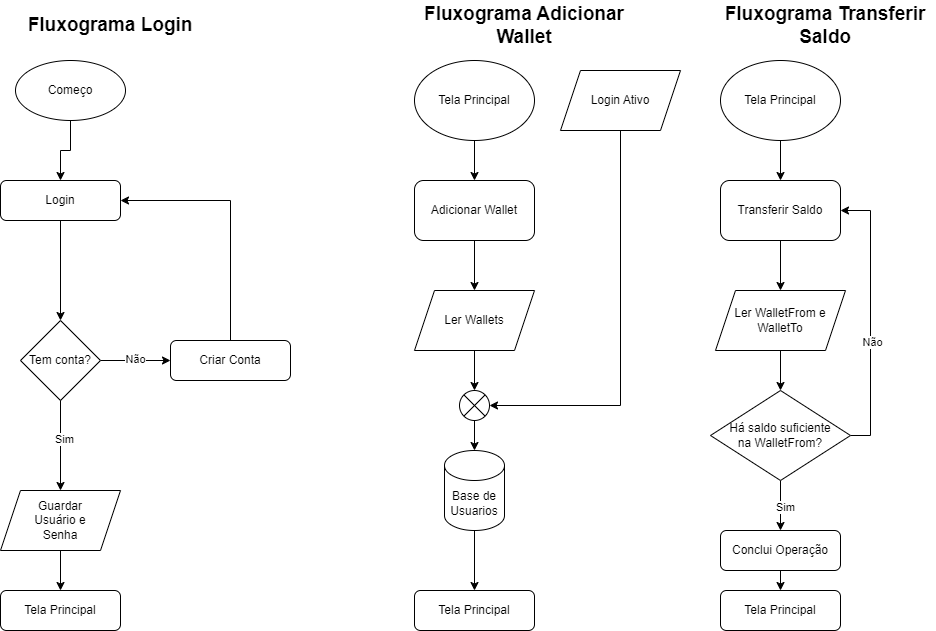

The diagram above was exported from draw.io. Its source (the exported page's mxGraphModel, read from the mxfile embedded in the PNG):
<mxGraphModel dx="1434" dy="800" grid="1" gridSize="10" guides="1" tooltips="1" connect="1" arrows="1" fold="1" page="1" pageScale="1" pageWidth="827" pageHeight="1169" math="0" shadow="0">
  <root>
    <mxCell id="WIyWlLk6GJQsqaUBKTNV-0" />
    <mxCell id="WIyWlLk6GJQsqaUBKTNV-1" parent="WIyWlLk6GJQsqaUBKTNV-0" />
    <mxCell id="ZRFxwYFZkm83JXmqlM6H-33" style="edgeStyle=orthogonalEdgeStyle;rounded=0;orthogonalLoop=1;jettySize=auto;html=1;exitX=1;exitY=0.5;exitDx=0;exitDy=0;entryX=0;entryY=0.5;entryDx=0;entryDy=0;" edge="1" parent="WIyWlLk6GJQsqaUBKTNV-1" source="ZRFxwYFZkm83JXmqlM6H-25" target="ZRFxwYFZkm83JXmqlM6H-36">
      <mxGeometry relative="1" as="geometry">
        <mxPoint x="250" y="500" as="targetPoint" />
        <mxPoint x="140" y="375" as="sourcePoint" />
      </mxGeometry>
    </mxCell>
    <mxCell id="ZRFxwYFZkm83JXmqlM6H-34" value="Não" style="edgeLabel;html=1;align=center;verticalAlign=middle;resizable=0;points=[];" vertex="1" connectable="0" parent="ZRFxwYFZkm83JXmqlM6H-33">
      <mxGeometry x="-0.0355" y="2" relative="1" as="geometry">
        <mxPoint as="offset" />
      </mxGeometry>
    </mxCell>
    <mxCell id="ZRFxwYFZkm83JXmqlM6H-25" value="Tem conta?" style="rhombus;whiteSpace=wrap;html=1;" vertex="1" parent="WIyWlLk6GJQsqaUBKTNV-1">
      <mxGeometry x="20" y="330" width="80" height="80" as="geometry" />
    </mxCell>
    <mxCell id="ZRFxwYFZkm83JXmqlM6H-48" style="edgeStyle=orthogonalEdgeStyle;rounded=0;orthogonalLoop=1;jettySize=auto;html=1;exitX=0.5;exitY=1;exitDx=0;exitDy=0;entryX=0.5;entryY=0;entryDx=0;entryDy=0;" edge="1" parent="WIyWlLk6GJQsqaUBKTNV-1" source="ZRFxwYFZkm83JXmqlM6H-28" target="ZRFxwYFZkm83JXmqlM6H-25">
      <mxGeometry relative="1" as="geometry" />
    </mxCell>
    <mxCell id="ZRFxwYFZkm83JXmqlM6H-28" value="Login" style="rounded=1;whiteSpace=wrap;html=1;fontSize=12;glass=0;strokeWidth=1;shadow=0;" vertex="1" parent="WIyWlLk6GJQsqaUBKTNV-1">
      <mxGeometry y="190" width="120" height="40" as="geometry" />
    </mxCell>
    <mxCell id="ZRFxwYFZkm83JXmqlM6H-37" style="edgeStyle=orthogonalEdgeStyle;rounded=0;orthogonalLoop=1;jettySize=auto;html=1;exitX=0.5;exitY=0;exitDx=0;exitDy=0;entryX=1;entryY=0.5;entryDx=0;entryDy=0;" edge="1" parent="WIyWlLk6GJQsqaUBKTNV-1" source="ZRFxwYFZkm83JXmqlM6H-36" target="ZRFxwYFZkm83JXmqlM6H-28">
      <mxGeometry relative="1" as="geometry" />
    </mxCell>
    <mxCell id="ZRFxwYFZkm83JXmqlM6H-36" value="Criar Conta" style="rounded=1;whiteSpace=wrap;html=1;fontSize=12;glass=0;strokeWidth=1;shadow=0;" vertex="1" parent="WIyWlLk6GJQsqaUBKTNV-1">
      <mxGeometry x="170" y="350" width="120" height="40" as="geometry" />
    </mxCell>
    <mxCell id="ZRFxwYFZkm83JXmqlM6H-38" value="Tela Principal" style="rounded=1;whiteSpace=wrap;html=1;fontSize=12;glass=0;strokeWidth=1;shadow=0;" vertex="1" parent="WIyWlLk6GJQsqaUBKTNV-1">
      <mxGeometry y="600" width="120" height="40" as="geometry" />
    </mxCell>
    <mxCell id="ZRFxwYFZkm83JXmqlM6H-46" style="edgeStyle=orthogonalEdgeStyle;rounded=0;orthogonalLoop=1;jettySize=auto;html=1;exitX=0.5;exitY=1;exitDx=0;exitDy=0;entryX=0.5;entryY=0;entryDx=0;entryDy=0;" edge="1" parent="WIyWlLk6GJQsqaUBKTNV-1" source="ZRFxwYFZkm83JXmqlM6H-39" target="ZRFxwYFZkm83JXmqlM6H-38">
      <mxGeometry relative="1" as="geometry" />
    </mxCell>
    <mxCell id="ZRFxwYFZkm83JXmqlM6H-39" value="Guardar&lt;br&gt;Usuário e&lt;br&gt;Senha" style="shape=parallelogram;perimeter=parallelogramPerimeter;whiteSpace=wrap;html=1;fixedSize=1;" vertex="1" parent="WIyWlLk6GJQsqaUBKTNV-1">
      <mxGeometry y="500" width="120" height="60" as="geometry" />
    </mxCell>
    <mxCell id="ZRFxwYFZkm83JXmqlM6H-43" style="edgeStyle=orthogonalEdgeStyle;rounded=0;orthogonalLoop=1;jettySize=auto;html=1;exitX=0.5;exitY=1;exitDx=0;exitDy=0;entryX=0.5;entryY=0;entryDx=0;entryDy=0;" edge="1" parent="WIyWlLk6GJQsqaUBKTNV-1" source="ZRFxwYFZkm83JXmqlM6H-42" target="ZRFxwYFZkm83JXmqlM6H-28">
      <mxGeometry relative="1" as="geometry" />
    </mxCell>
    <mxCell id="ZRFxwYFZkm83JXmqlM6H-42" value="Começo" style="ellipse;whiteSpace=wrap;html=1;" vertex="1" parent="WIyWlLk6GJQsqaUBKTNV-1">
      <mxGeometry x="15" y="70" width="110" height="60" as="geometry" />
    </mxCell>
    <mxCell id="ZRFxwYFZkm83JXmqlM6H-45" style="edgeStyle=orthogonalEdgeStyle;rounded=0;orthogonalLoop=1;jettySize=auto;html=1;exitX=0.5;exitY=1;exitDx=0;exitDy=0;entryX=0.5;entryY=0;entryDx=0;entryDy=0;" edge="1" parent="WIyWlLk6GJQsqaUBKTNV-1" source="ZRFxwYFZkm83JXmqlM6H-25" target="ZRFxwYFZkm83JXmqlM6H-39">
      <mxGeometry relative="1" as="geometry">
        <mxPoint x="60" y="480" as="targetPoint" />
      </mxGeometry>
    </mxCell>
    <mxCell id="ZRFxwYFZkm83JXmqlM6H-47" value="Sim" style="edgeLabel;html=1;align=center;verticalAlign=middle;resizable=0;points=[];" vertex="1" connectable="0" parent="ZRFxwYFZkm83JXmqlM6H-45">
      <mxGeometry x="-0.1613" y="3" relative="1" as="geometry">
        <mxPoint as="offset" />
      </mxGeometry>
    </mxCell>
    <mxCell id="ZRFxwYFZkm83JXmqlM6H-58" style="edgeStyle=orthogonalEdgeStyle;rounded=0;orthogonalLoop=1;jettySize=auto;html=1;exitX=0.5;exitY=1;exitDx=0;exitDy=0;entryX=0.5;entryY=0;entryDx=0;entryDy=0;" edge="1" parent="WIyWlLk6GJQsqaUBKTNV-1" source="ZRFxwYFZkm83JXmqlM6H-51" target="ZRFxwYFZkm83JXmqlM6H-55">
      <mxGeometry relative="1" as="geometry" />
    </mxCell>
    <mxCell id="ZRFxwYFZkm83JXmqlM6H-51" value="Adicionar Wallet" style="rounded=1;whiteSpace=wrap;html=1;" vertex="1" parent="WIyWlLk6GJQsqaUBKTNV-1">
      <mxGeometry x="414" y="190" width="120" height="60" as="geometry" />
    </mxCell>
    <mxCell id="ZRFxwYFZkm83JXmqlM6H-54" style="edgeStyle=orthogonalEdgeStyle;rounded=0;orthogonalLoop=1;jettySize=auto;html=1;exitX=0.5;exitY=1;exitDx=0;exitDy=0;entryX=0.5;entryY=0;entryDx=0;entryDy=0;" edge="1" parent="WIyWlLk6GJQsqaUBKTNV-1" source="ZRFxwYFZkm83JXmqlM6H-52" target="ZRFxwYFZkm83JXmqlM6H-51">
      <mxGeometry relative="1" as="geometry" />
    </mxCell>
    <mxCell id="ZRFxwYFZkm83JXmqlM6H-52" value="Tela Principal" style="ellipse;whiteSpace=wrap;html=1;" vertex="1" parent="WIyWlLk6GJQsqaUBKTNV-1">
      <mxGeometry x="414" y="70" width="120" height="80" as="geometry" />
    </mxCell>
    <mxCell id="ZRFxwYFZkm83JXmqlM6H-53" value="&lt;font style=&quot;font-size: 19px;&quot;&gt;&lt;b&gt;Fluxograma Login&lt;/b&gt;&lt;/font&gt;" style="text;html=1;strokeColor=none;fillColor=none;align=center;verticalAlign=middle;whiteSpace=wrap;rounded=0;" vertex="1" parent="WIyWlLk6GJQsqaUBKTNV-1">
      <mxGeometry y="20" width="220" height="30" as="geometry" />
    </mxCell>
    <mxCell id="ZRFxwYFZkm83JXmqlM6H-55" value="Ler Wallets" style="shape=parallelogram;perimeter=parallelogramPerimeter;whiteSpace=wrap;html=1;fixedSize=1;" vertex="1" parent="WIyWlLk6GJQsqaUBKTNV-1">
      <mxGeometry x="414" y="300" width="120" height="60" as="geometry" />
    </mxCell>
    <mxCell id="ZRFxwYFZkm83JXmqlM6H-82" style="edgeStyle=orthogonalEdgeStyle;rounded=0;orthogonalLoop=1;jettySize=auto;html=1;exitX=0.5;exitY=1;exitDx=0;exitDy=0;exitPerimeter=0;entryX=0.5;entryY=0;entryDx=0;entryDy=0;" edge="1" parent="WIyWlLk6GJQsqaUBKTNV-1" source="ZRFxwYFZkm83JXmqlM6H-57" target="ZRFxwYFZkm83JXmqlM6H-83">
      <mxGeometry relative="1" as="geometry">
        <mxPoint x="474" y="610" as="targetPoint" />
      </mxGeometry>
    </mxCell>
    <mxCell id="ZRFxwYFZkm83JXmqlM6H-57" value="Base de Usuarios" style="shape=cylinder3;whiteSpace=wrap;html=1;boundedLbl=1;backgroundOutline=1;size=15;" vertex="1" parent="WIyWlLk6GJQsqaUBKTNV-1">
      <mxGeometry x="444" y="460" width="60" height="80" as="geometry" />
    </mxCell>
    <mxCell id="ZRFxwYFZkm83JXmqlM6H-60" value="" style="verticalLabelPosition=bottom;verticalAlign=top;html=1;shape=mxgraph.flowchart.or;" vertex="1" parent="WIyWlLk6GJQsqaUBKTNV-1">
      <mxGeometry x="459" y="400" width="30" height="30" as="geometry" />
    </mxCell>
    <mxCell id="ZRFxwYFZkm83JXmqlM6H-61" style="edgeStyle=orthogonalEdgeStyle;rounded=0;orthogonalLoop=1;jettySize=auto;html=1;exitX=0.5;exitY=1;exitDx=0;exitDy=0;entryX=0.5;entryY=0;entryDx=0;entryDy=0;entryPerimeter=0;" edge="1" parent="WIyWlLk6GJQsqaUBKTNV-1" source="ZRFxwYFZkm83JXmqlM6H-55" target="ZRFxwYFZkm83JXmqlM6H-60">
      <mxGeometry relative="1" as="geometry" />
    </mxCell>
    <mxCell id="ZRFxwYFZkm83JXmqlM6H-62" style="edgeStyle=orthogonalEdgeStyle;rounded=0;orthogonalLoop=1;jettySize=auto;html=1;exitX=0.5;exitY=1;exitDx=0;exitDy=0;exitPerimeter=0;entryX=0.5;entryY=0;entryDx=0;entryDy=0;entryPerimeter=0;" edge="1" parent="WIyWlLk6GJQsqaUBKTNV-1" source="ZRFxwYFZkm83JXmqlM6H-60" target="ZRFxwYFZkm83JXmqlM6H-57">
      <mxGeometry relative="1" as="geometry" />
    </mxCell>
    <mxCell id="ZRFxwYFZkm83JXmqlM6H-63" value="Login Ativo" style="shape=parallelogram;perimeter=parallelogramPerimeter;whiteSpace=wrap;html=1;fixedSize=1;" vertex="1" parent="WIyWlLk6GJQsqaUBKTNV-1">
      <mxGeometry x="560" y="80" width="120" height="60" as="geometry" />
    </mxCell>
    <mxCell id="ZRFxwYFZkm83JXmqlM6H-64" style="edgeStyle=orthogonalEdgeStyle;rounded=0;orthogonalLoop=1;jettySize=auto;html=1;exitX=0.5;exitY=1;exitDx=0;exitDy=0;entryX=1;entryY=0.5;entryDx=0;entryDy=0;entryPerimeter=0;" edge="1" parent="WIyWlLk6GJQsqaUBKTNV-1" source="ZRFxwYFZkm83JXmqlM6H-63" target="ZRFxwYFZkm83JXmqlM6H-60">
      <mxGeometry relative="1" as="geometry" />
    </mxCell>
    <mxCell id="ZRFxwYFZkm83JXmqlM6H-65" value="&lt;font style=&quot;font-size: 19px;&quot;&gt;&lt;b&gt;Fluxograma Adicionar Wallet&lt;/b&gt;&lt;/font&gt;" style="text;html=1;strokeColor=none;fillColor=none;align=center;verticalAlign=middle;whiteSpace=wrap;rounded=0;" vertex="1" parent="WIyWlLk6GJQsqaUBKTNV-1">
      <mxGeometry x="414" y="10" width="220" height="50" as="geometry" />
    </mxCell>
    <mxCell id="ZRFxwYFZkm83JXmqlM6H-66" style="edgeStyle=orthogonalEdgeStyle;rounded=0;orthogonalLoop=1;jettySize=auto;html=1;exitX=0.5;exitY=1;exitDx=0;exitDy=0;entryX=0.5;entryY=0;entryDx=0;entryDy=0;" edge="1" parent="WIyWlLk6GJQsqaUBKTNV-1" source="ZRFxwYFZkm83JXmqlM6H-67" target="ZRFxwYFZkm83JXmqlM6H-70">
      <mxGeometry relative="1" as="geometry" />
    </mxCell>
    <mxCell id="ZRFxwYFZkm83JXmqlM6H-67" value="Transferir Saldo" style="rounded=1;whiteSpace=wrap;html=1;" vertex="1" parent="WIyWlLk6GJQsqaUBKTNV-1">
      <mxGeometry x="720" y="190" width="120" height="60" as="geometry" />
    </mxCell>
    <mxCell id="ZRFxwYFZkm83JXmqlM6H-68" style="edgeStyle=orthogonalEdgeStyle;rounded=0;orthogonalLoop=1;jettySize=auto;html=1;exitX=0.5;exitY=1;exitDx=0;exitDy=0;entryX=0.5;entryY=0;entryDx=0;entryDy=0;" edge="1" parent="WIyWlLk6GJQsqaUBKTNV-1" source="ZRFxwYFZkm83JXmqlM6H-69" target="ZRFxwYFZkm83JXmqlM6H-67">
      <mxGeometry relative="1" as="geometry" />
    </mxCell>
    <mxCell id="ZRFxwYFZkm83JXmqlM6H-69" value="Tela Principal" style="ellipse;whiteSpace=wrap;html=1;" vertex="1" parent="WIyWlLk6GJQsqaUBKTNV-1">
      <mxGeometry x="720" y="70" width="120" height="80" as="geometry" />
    </mxCell>
    <mxCell id="ZRFxwYFZkm83JXmqlM6H-70" value="Ler WalletFrom e WalletTo" style="shape=parallelogram;perimeter=parallelogramPerimeter;whiteSpace=wrap;html=1;fixedSize=1;" vertex="1" parent="WIyWlLk6GJQsqaUBKTNV-1">
      <mxGeometry x="715" y="300" width="130" height="60" as="geometry" />
    </mxCell>
    <mxCell id="ZRFxwYFZkm83JXmqlM6H-73" style="edgeStyle=orthogonalEdgeStyle;rounded=0;orthogonalLoop=1;jettySize=auto;html=1;exitX=0.5;exitY=1;exitDx=0;exitDy=0;entryX=0.5;entryY=0;entryDx=0;entryDy=0;" edge="1" parent="WIyWlLk6GJQsqaUBKTNV-1" source="ZRFxwYFZkm83JXmqlM6H-70" target="ZRFxwYFZkm83JXmqlM6H-79">
      <mxGeometry relative="1" as="geometry">
        <mxPoint x="780" y="400" as="targetPoint" />
      </mxGeometry>
    </mxCell>
    <mxCell id="ZRFxwYFZkm83JXmqlM6H-77" value="&lt;font style=&quot;font-size: 19px;&quot;&gt;&lt;b&gt;Fluxograma Transferir Saldo&lt;/b&gt;&lt;/font&gt;" style="text;html=1;strokeColor=none;fillColor=none;align=center;verticalAlign=middle;whiteSpace=wrap;rounded=0;" vertex="1" parent="WIyWlLk6GJQsqaUBKTNV-1">
      <mxGeometry x="715" y="10" width="220" height="50" as="geometry" />
    </mxCell>
    <mxCell id="ZRFxwYFZkm83JXmqlM6H-80" style="edgeStyle=orthogonalEdgeStyle;rounded=0;orthogonalLoop=1;jettySize=auto;html=1;exitX=1;exitY=0.5;exitDx=0;exitDy=0;entryX=1;entryY=0.5;entryDx=0;entryDy=0;" edge="1" parent="WIyWlLk6GJQsqaUBKTNV-1" source="ZRFxwYFZkm83JXmqlM6H-79" target="ZRFxwYFZkm83JXmqlM6H-67">
      <mxGeometry relative="1" as="geometry">
        <mxPoint x="910" y="445" as="targetPoint" />
      </mxGeometry>
    </mxCell>
    <mxCell id="ZRFxwYFZkm83JXmqlM6H-86" value="Não" style="edgeLabel;html=1;align=center;verticalAlign=middle;resizable=0;points=[];" vertex="1" connectable="0" parent="ZRFxwYFZkm83JXmqlM6H-80">
      <mxGeometry x="-0.1736" y="-1" relative="1" as="geometry">
        <mxPoint as="offset" />
      </mxGeometry>
    </mxCell>
    <mxCell id="ZRFxwYFZkm83JXmqlM6H-81" style="edgeStyle=orthogonalEdgeStyle;rounded=0;orthogonalLoop=1;jettySize=auto;html=1;exitX=0.5;exitY=1;exitDx=0;exitDy=0;" edge="1" parent="WIyWlLk6GJQsqaUBKTNV-1" source="ZRFxwYFZkm83JXmqlM6H-79" target="ZRFxwYFZkm83JXmqlM6H-91">
      <mxGeometry relative="1" as="geometry">
        <mxPoint x="780" y="560" as="targetPoint" />
      </mxGeometry>
    </mxCell>
    <mxCell id="ZRFxwYFZkm83JXmqlM6H-85" value="Sim" style="edgeLabel;html=1;align=center;verticalAlign=middle;resizable=0;points=[];" vertex="1" connectable="0" parent="ZRFxwYFZkm83JXmqlM6H-81">
      <mxGeometry x="0.007" y="2" relative="1" as="geometry">
        <mxPoint x="2" y="1" as="offset" />
      </mxGeometry>
    </mxCell>
    <mxCell id="ZRFxwYFZkm83JXmqlM6H-79" value="Há saldo suficiente&lt;br&gt;na WalletFrom?" style="rhombus;whiteSpace=wrap;html=1;" vertex="1" parent="WIyWlLk6GJQsqaUBKTNV-1">
      <mxGeometry x="710" y="400" width="140" height="90" as="geometry" />
    </mxCell>
    <mxCell id="ZRFxwYFZkm83JXmqlM6H-83" value="Tela Principal" style="rounded=1;whiteSpace=wrap;html=1;fontSize=12;glass=0;strokeWidth=1;shadow=0;" vertex="1" parent="WIyWlLk6GJQsqaUBKTNV-1">
      <mxGeometry x="414" y="600" width="120" height="40" as="geometry" />
    </mxCell>
    <mxCell id="ZRFxwYFZkm83JXmqlM6H-90" value="Tela Principal" style="rounded=1;whiteSpace=wrap;html=1;fontSize=12;glass=0;strokeWidth=1;shadow=0;" vertex="1" parent="WIyWlLk6GJQsqaUBKTNV-1">
      <mxGeometry x="720" y="600" width="120" height="40" as="geometry" />
    </mxCell>
    <mxCell id="ZRFxwYFZkm83JXmqlM6H-93" style="edgeStyle=orthogonalEdgeStyle;rounded=0;orthogonalLoop=1;jettySize=auto;html=1;exitX=0.5;exitY=1;exitDx=0;exitDy=0;entryX=0.5;entryY=0;entryDx=0;entryDy=0;" edge="1" parent="WIyWlLk6GJQsqaUBKTNV-1" source="ZRFxwYFZkm83JXmqlM6H-91" target="ZRFxwYFZkm83JXmqlM6H-90">
      <mxGeometry relative="1" as="geometry" />
    </mxCell>
    <mxCell id="ZRFxwYFZkm83JXmqlM6H-91" value="Conclui Operação" style="rounded=1;whiteSpace=wrap;html=1;fontSize=12;glass=0;strokeWidth=1;shadow=0;" vertex="1" parent="WIyWlLk6GJQsqaUBKTNV-1">
      <mxGeometry x="720" y="540" width="120" height="40" as="geometry" />
    </mxCell>
  </root>
</mxGraphModel>